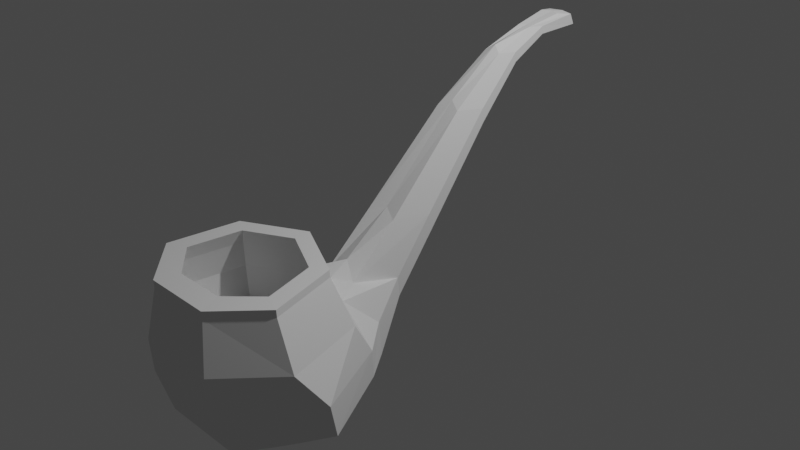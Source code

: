 # Source: cachimbo.blend  (saved by Blender 3.2.14; exported with 4.5.12 LTS)
import bpy
from mathutils import Matrix  # noqa: F401  (used for matrix-valued properties, if any)

bpy.ops.wm.read_factory_settings(use_empty=True)
scene = bpy.context.scene
scene.name = 'Scene'

# ---- collections
col_collection = bpy.data.collections.new('Collection'); scene.collection.children.link(col_collection)

# ---- world
world_world = bpy.data.worlds.new('World'); scene.world = world_world
world_world.use_nodes = True; world_world.node_tree.nodes.clear()
_N = world_world.node_tree.nodes; _L = world_world.node_tree.links
n0 = _N.new('ShaderNodeOutputWorld'); n0.name = 'World Output'; n0.location = (300, 300)
n1 = _N.new('ShaderNodeBackground'); n1.name = 'Background'; n1.location = (10, 300)
n1.inputs[0].default_value = (0.05088, 0.05088, 0.05088, 1.0)
_L.new(n1.outputs[0], n0.inputs[0])
n0.is_active_output = True
world_world.color = (0.05088, 0.05088, 0.05088)
world_world.use_sun_shadow = False
world_world.sun_shadow_jitter_overblur = 0.0

# ---- cameras
cam_camera = bpy.data.cameras.new('Camera')
cam_camera.clip_end = 100.0
cam_camera.ortho_scale = 7.314

# ---- lights
light_light = bpy.data.lights.new('Light', 'POINT')
light_light.transmission_factor = 0.0
light_light.energy = 1000.0
light_light.shadow_soft_size = 0.1
light_light.shadow_maximum_resolution = 0.006
light_light.use_absolute_resolution = True

# ---- meshes
me_cilindro_001 = bpy.data.meshes.new('Cilindro.001')
me_cilindro_001.from_pydata([(3.276e-09, 1.503, 0.2255), (-3.761e-09, 1.211, 1.0), (1.172, 0.9386, 0.2255), (0.9833, 0.7377, 1.0), (1.462, -0.3301, 0.2255), (1.226, -0.3264, 1.0), (0.6507, -1.14, 0.2124), (0.5457, -0.9718, 0.9869), (-0.6507, -1.14, 0.2124), (-0.5457, -0.9718, 0.9869), (-1.462, -0.3301, 0.2255), (-1.226, -0.3264, 1.0), (-1.172, 0.9386, 0.2255), (-0.9833, 0.7377, 1.0), (1.055, 1.301, -0.426), (1.641, 0.05107, -0.3752), (0.7301, -1.091, -0.3752), (-0.7301, -1.091, -0.3752), (-1.641, 0.05107, -0.3752), (-1.055, 1.301, -0.426), (0.9888, 1.35, -0.9297), (1.537, 0.2024, -1.003), (0.6841, -0.9199, -1.104), (-0.6841, -0.9199, -1.104), (-1.537, 0.2024, -1.003), (-0.9888, 1.35, -0.9297), (-1.702e-08, 0.8852, -1.843), (0.3527, 0.7153, -1.843), (0.4398, 0.3337, -1.843), (0.1957, 0.01263, -1.872), (-0.1957, 0.01263, -1.872), (-0.4398, 0.3337, -1.843), (-0.3527, 0.7153, -1.843), (0.5862, 1.221, 0.2255), (0.4917, 0.9745, 1.0), (0.6578, 1.792, -0.3752), (0.6163, 1.847, -0.9692), (0.1763, 0.814, -1.809), (-0.5862, 1.221, 0.2255), (-0.4917, 0.9744, 1.0), (-0.6578, 1.792, -0.3752), (-0.6163, 1.847, -0.9692), (-0.1763, 0.814, -1.809), (-0.2805, 1.678, 0.1831), (-6.366e-08, 1.827, 0.4046), (-0.3864, 2.441, -0.03519), (0.2661, 2.517, 0.8505), (-0.3621, 2.479, -0.3702), (-6.032e-08, 2.64, -0.4041), (-0.1036, 1.763, -1.32), (-7.204e-08, 1.799, -1.354), (0.2805, 1.678, 0.1831), (0.3864, 2.441, -0.03519), (0.3621, 2.479, -0.3702), (0.1036, 1.763, -1.32), (-0.1535, 6.258, 2.956), (5.005e-08, 6.332, 2.954), (-0.2115, 6.526, 2.894), (5.276e-08, 6.575, 2.898), (-0.1981, 6.611, 2.707), (5.188e-08, 6.607, 2.694), (0.1535, 6.258, 2.956), (0.2115, 6.526, 2.894), (0.1981, 6.611, 2.707), (0.3666, 3.144, 0.7334), (-0.3666, 3.144, 0.7334), (-0.2661, 2.517, 0.8505), (-9.1e-10, 2.65, 0.9384), (2.261e-09, 3.333, 0.3834), (0.3435, 3.181, 0.4155), (-0.3435, 3.181, 0.4155), (0.2752, 4.425, 1.988), (-0.1997, 3.954, 2.075), (2.327e-08, 4.056, 2.163), (2.565e-08, 4.567, 1.725), (0.1997, 3.954, 2.075), (-0.2752, 4.425, 1.988), (0.2579, 4.453, 1.749), (-0.2579, 4.453, 1.749), (0.1886, 5.255, 2.616), (-0.1369, 4.932, 2.676), (3.088e-08, 5.004, 2.764), (3.251e-08, 5.352, 2.436), (0.1369, 4.932, 2.676), (-0.1886, 5.255, 2.616), (0.1767, 5.274, 2.452), (-0.1767, 5.274, 2.452), (0.1488, 5.923, 2.84), (-0.108, 5.668, 2.888), (3.571e-08, 5.72, 2.888), (3.7e-08, 5.999, 2.698), (0.108, 5.668, 2.888), (-0.1488, 5.923, 2.84), (0.1394, 5.937, 2.711), (-0.1394, 5.937, 2.711), (0.4917, 0.9745, 1.115), (-3.761e-09, 1.211, 1.115), (1.226, -0.3264, 1.115), (0.9833, 0.7377, 1.115), (0.5457, -0.9718, 1.102), (-0.5457, -0.9718, 1.102), (-1.226, -0.3264, 1.115), (-0.9833, 0.7377, 1.115), (-0.4917, 0.9744, 1.115), (0.3671, 0.7732, 1.115), (-1.514e-08, 0.95, 1.115), (0.9155, -0.1979, 1.115), (0.7341, 0.5965, 1.115), (0.4074, -0.6272, 1.102), (-0.4074, -0.6272, 1.102), (-0.9155, -0.1979, 1.115), (-0.7341, 0.5965, 1.115), (-0.3671, 0.7732, 1.115), (0.4182, 0.8558, 0.8679), (7.42e-10, 1.057, 0.8679), (1.043, -0.2507, 0.8679), (0.8364, 0.6544, 0.8679), (0.4642, -0.7686, 0.8548), (-0.4642, -0.7686, 0.8548), (-1.043, -0.2507, 0.8679), (-0.8364, 0.6544, 0.8679), (-0.4182, 0.8558, 0.8679), (0.4854, 0.9643, 0.3946), (1.991e-08, 1.198, 0.3946), (1.211, -0.3199, 0.3946), (0.9708, 0.7306, 0.3946), (0.5388, -0.9545, 0.3815), (-0.5388, -0.9545, 0.3815), (-1.211, -0.3199, 0.3946), (-0.9708, 0.7306, 0.3946), (-0.4854, 0.9643, 0.3946), (0.4854, 0.9643, -0.1415), (2.37e-08, 1.198, -0.1415), (1.211, -0.3199, -0.1415), (0.9708, 0.7306, -0.1415), (0.5388, -0.9545, -0.1546), (-0.5388, -0.9545, -0.1546), (-1.211, -0.3199, -0.1415), (-0.9708, 0.7306, -0.1415), (-0.4854, 0.9643, -0.1415)], [], [(33, 34, 3, 2), (2, 3, 5, 4), (4, 5, 7, 6), (6, 7, 9, 8), (8, 9, 11, 10), (11, 9, 100, 101), (10, 11, 13, 12), (38, 39, 1, 0), (4, 6, 16, 15), (40, 38, 43, 45), (10, 12, 19, 18), (6, 8, 17, 16), (37, 26, 50, 54), (2, 4, 15, 14), (8, 10, 18, 17), (33, 2, 14, 35), (24, 25, 32, 31), (17, 18, 24, 23), (15, 16, 22, 21), (35, 14, 20, 36), (18, 19, 25, 24), (16, 17, 23, 22), (14, 15, 21, 20), (26, 37, 27, 28, 29, 30, 31, 32, 42), (22, 23, 30, 29), (20, 21, 28, 27), (42, 41, 47, 49), (23, 24, 31, 30), (21, 22, 29, 28), (36, 20, 27, 37), (33, 35, 52, 51), (38, 0, 44, 43), (0, 33, 51, 44), (0, 1, 34, 33), (25, 41, 42, 32), (12, 38, 40, 19), (19, 40, 41, 25), (12, 13, 39, 38), (93, 90, 60, 63), (88, 89, 56, 55), (47, 48, 50, 49), (48, 53, 54, 50), (91, 87, 62, 61), (92, 88, 55, 57), (36, 37, 54, 53), (26, 42, 49, 50), (41, 40, 45, 47), (35, 36, 53, 52), (57, 58, 60, 59), (55, 56, 58, 57), (58, 62, 63, 60), (56, 61, 62, 58), (89, 91, 61, 56), (94, 92, 57, 59), (90, 94, 59, 60), (87, 93, 63, 62), (52, 53, 69, 64), (48, 47, 70, 68), (47, 45, 65, 70), (44, 51, 46, 67), (45, 43, 66, 65), (51, 52, 64, 46), (43, 44, 67, 66), (53, 48, 68, 69), (64, 69, 77, 71), (68, 70, 78, 74), (70, 65, 76, 78), (67, 46, 75, 73), (65, 66, 72, 76), (46, 64, 71, 75), (66, 67, 73, 72), (69, 68, 74, 77), (71, 77, 85, 79), (74, 78, 86, 82), (78, 76, 84, 86), (73, 75, 83, 81), (76, 72, 80, 84), (75, 71, 79, 83), (72, 73, 81, 80), (77, 74, 82, 85), (79, 85, 93, 87), (82, 86, 94, 90), (86, 84, 92, 94), (81, 83, 91, 89), (84, 80, 88, 92), (83, 79, 87, 91), (80, 81, 89, 88), (85, 82, 90, 93), (100, 99, 108, 109), (9, 7, 99, 100), (34, 1, 96, 95), (7, 5, 97, 99), (5, 3, 98, 97), (1, 39, 103, 96), (3, 34, 95, 98), (39, 13, 102, 103), (13, 11, 101, 102), (108, 106, 115, 117), (95, 96, 105, 104), (98, 95, 104, 107), (101, 100, 109, 110), (97, 98, 107, 106), (96, 103, 112, 105), (102, 101, 110, 111), (99, 97, 106, 108), (103, 102, 111, 112), (115, 116, 125, 124), (112, 111, 120, 121), (109, 108, 117, 118), (104, 105, 114, 113), (107, 104, 113, 116), (110, 109, 118, 119), (106, 107, 116, 115), (105, 112, 121, 114), (111, 110, 119, 120), (122, 123, 132, 131), (114, 121, 130, 123), (120, 119, 128, 129), (117, 115, 124, 126), (121, 120, 129, 130), (118, 117, 126, 127), (113, 114, 123, 122), (116, 113, 122, 125), (119, 118, 127, 128), (134, 131, 132, 139, 138, 137, 136, 135, 133), (125, 122, 131, 134), (128, 127, 136, 137), (124, 125, 134, 133), (123, 130, 139, 132), (129, 128, 137, 138), (126, 124, 133, 135), (130, 129, 138, 139), (127, 126, 135, 136)])
_uv = me_cilindro_001.uv_layers.new(name='Mapa UV')
_uv.uv.foreach_set('vector', [0.9286, 0.5, 0.9286, 1.0, 0.8571, 1.0, 0.8571, 0.5, 0.8571, 0.5, 0.8571, 1.0, 0.7143, 1.0, 0.7143, 0.5, 0.7143, 0.5, 0.7143, 1.0, 0.5714, 1.0, 0.5714, 0.5, 0.5714, 0.5, 0.5714, 1.0, 0.4286, 1.0, 0.4286, 0.5, 0.4286, 0.5, 0.4286, 1.0, 0.2857, 1.0, 0.2857, 0.5, 0.2857, 1.0, 0.4286, 1.0, 0.4286, 1.0, 0.2857, 1.0, 0.2857, 0.5, 0.2857, 1.0, 0.1429, 1.0, 0.1429, 0.5, 0.07143, 0.5, 0.07143, 1.0, 2.98e-08, 1.0, 2.98e-08, 0.5, 0.7143, 0.5, 0.5714, 0.5, 0.5714, 0.5, 0.7143, 0.5, 0.07143, 0.5, 0.07143, 0.5, 0.07143, 0.5, 0.07143, 0.5, 0.2857, 0.5, 0.1429, 0.5, 0.1429, 0.5, 0.2857, 0.5, 0.5714, 0.5, 0.4286, 0.5, 0.4286, 0.5, 0.5714, 0.5, 0.8438, 0.4448, 0.75, 0.49, 0.75, 0.49, 0.8438, 0.4448, 0.8571, 0.5, 0.7143, 0.5, 0.7143, 0.5, 0.8571, 0.5, 0.4286, 0.5, 0.2857, 0.5, 0.2857, 0.5, 0.4286, 0.5, 0.9286, 0.5, 0.8571, 0.5, 0.8571, 0.5, 0.9286, 0.5, 0.2857, 0.5, 0.1429, 0.5, 0.1429, 0.5, 0.2857, 0.5, 0.4286, 0.5, 0.2857, 0.5, 0.2857, 0.5, 0.4286, 0.5, 0.7143, 0.5, 0.5714, 0.5, 0.5714, 0.5, 0.7143, 0.5, 0.9286, 0.5, 0.8571, 0.5, 0.8571, 0.5, 0.9286, 0.5, 0.2857, 0.5, 0.1429, 0.5, 0.1429, 0.5, 0.2857, 0.5, 0.5714, 0.5, 0.4286, 0.5, 0.4286, 0.5, 0.5714, 0.5, 0.8571, 0.5, 0.7143, 0.5, 0.7143, 0.5, 0.8571, 0.5, 0.75, 0.49, 0.8438, 0.4448, 0.9376, 0.3996, 0.984, 0.1966, 0.8541, 0.03377, 0.6459, 0.03377, 0.516, 0.1966, 0.5624, 0.3996, 0.6562, 0.4448, 0.5714, 0.5, 0.4286, 0.5, 0.4286, 0.5, 0.5714, 0.5, 0.8571, 0.5, 0.7143, 0.5, 0.7143, 0.5, 0.8571, 0.5, 0.07143, 0.5, 0.07143, 0.5, 0.07143, 0.5, 0.07143, 0.5, 0.4286, 0.5, 0.2857, 0.5, 0.2857, 0.5, 0.4286, 0.5, 0.7143, 0.5, 0.5714, 0.5, 0.5714, 0.5, 0.7143, 0.5, 0.9286, 0.5, 0.8571, 0.5, 0.8571, 0.5, 0.9286, 0.5, 0.9286, 0.5, 0.9286, 0.5, 0.9286, 0.5, 0.9286, 0.5, 0.07143, 0.5, 2.98e-08, 0.5, 2.98e-08, 0.5, 0.07143, 0.5, 1.0, 0.5, 0.9286, 0.5, 0.9286, 0.5, 1.0, 0.5, 1.0, 0.5, 1.0, 1.0, 0.9286, 1.0, 0.9286, 0.5, 0.1429, 0.5, 0.07143, 0.5, 0.07143, 0.5, 0.1429, 0.5, 0.1429, 0.5, 0.07143, 0.5, 0.07143, 0.5, 0.1429, 0.5, 0.1429, 0.5, 0.07143, 0.5, 0.07143, 0.5, 0.1429, 0.5, 0.1429, 0.5, 0.1429, 1.0, 0.07143, 1.0, 0.07143, 0.5, 0.9286, 0.5, 1.0, 0.5, 1.0, 0.5, 0.9286, 0.5, 0.07143, 0.5, 2.98e-08, 0.5, 2.98e-08, 0.5, 0.07143, 0.5, 0.07143, 0.5, 2.98e-08, 0.5, 2.98e-08, 0.5, 0.07143, 0.5, 1.0, 0.5, 0.9286, 0.5, 0.9286, 0.5, 1.0, 0.5, 0.9286, 0.5, 0.9286, 0.5, 0.9286, 0.5, 0.9286, 0.5, 0.07143, 0.5, 0.07143, 0.5, 0.07143, 0.5, 0.07143, 0.5, 0.9286, 0.5, 0.9286, 0.5, 0.9286, 0.5, 0.9286, 0.5, 0.75, 0.49, 0.6562, 0.4448, 0.6562, 0.4448, 0.75, 0.49, 0.07143, 0.5, 0.07143, 0.5, 0.07143, 0.5, 0.07143, 0.5, 0.9286, 0.5, 0.9286, 0.5, 0.9286, 0.5, 0.9286, 0.5, 0.07143, 0.5, 2.98e-08, 0.5, 2.98e-08, 0.5, 0.07143, 0.5, 0.07143, 0.5, 2.98e-08, 0.5, 2.98e-08, 0.5, 0.07143, 0.5, 1.0, 0.5, 0.9286, 0.5, 0.9286, 0.5, 1.0, 0.5, 1.0, 0.5, 0.9286, 0.5, 0.9286, 0.5, 1.0, 0.5, 1.0, 0.5, 0.9286, 0.5, 0.9286, 0.5, 1.0, 0.5, 0.07143, 0.5, 0.07143, 0.5, 0.07143, 0.5, 0.07143, 0.5, 2.98e-08, 0.5, 0.07143, 0.5, 0.07143, 0.5, 2.98e-08, 0.5, 0.9286, 0.5, 0.9286, 0.5, 0.9286, 0.5, 0.9286, 0.5, 0.9286, 0.5, 0.9286, 0.5, 0.9286, 0.5, 0.9286, 0.5, 2.98e-08, 0.5, 0.07143, 0.5, 0.07143, 0.5, 2.98e-08, 0.5, 0.07143, 0.5, 0.07143, 0.5, 0.07143, 0.5, 0.07143, 0.5, 1.0, 0.5, 0.9286, 0.5, 0.9286, 0.5, 1.0, 0.5, 0.07143, 0.5, 0.07143, 0.5, 0.07143, 0.5, 0.07143, 0.5, 0.9286, 0.5, 0.9286, 0.5, 0.9286, 0.5, 0.9286, 0.5, 0.07143, 0.5, 2.98e-08, 0.5, 2.98e-08, 0.5, 0.07143, 0.5, 0.9286, 0.5, 1.0, 0.5, 1.0, 0.5, 0.9286, 0.5, 0.9286, 0.5, 0.9286, 0.5, 0.9286, 0.5, 0.9286, 0.5, 2.98e-08, 0.5, 0.07143, 0.5, 0.07143, 0.5, 2.98e-08, 0.5, 0.07143, 0.5, 0.07143, 0.5, 0.07143, 0.5, 0.07143, 0.5, 1.0, 0.5, 0.9286, 0.5, 0.9286, 0.5, 1.0, 0.5, 0.07143, 0.5, 0.07143, 0.5, 0.07143, 0.5, 0.07143, 0.5, 0.9286, 0.5, 0.9286, 0.5, 0.9286, 0.5, 0.9286, 0.5, 0.07143, 0.5, 2.98e-08, 0.5, 2.98e-08, 0.5, 0.07143, 0.5, 0.9286, 0.5, 1.0, 0.5, 1.0, 0.5, 0.9286, 0.5, 0.9286, 0.5, 0.9286, 0.5, 0.9286, 0.5, 0.9286, 0.5, 2.98e-08, 0.5, 0.07143, 0.5, 0.07143, 0.5, 2.98e-08, 0.5, 0.07143, 0.5, 0.07143, 0.5, 0.07143, 0.5, 0.07143, 0.5, 1.0, 0.5, 0.9286, 0.5, 0.9286, 0.5, 1.0, 0.5, 0.07143, 0.5, 0.07143, 0.5, 0.07143, 0.5, 0.07143, 0.5, 0.9286, 0.5, 0.9286, 0.5, 0.9286, 0.5, 0.9286, 0.5, 0.07143, 0.5, 2.98e-08, 0.5, 2.98e-08, 0.5, 0.07143, 0.5, 0.9286, 0.5, 1.0, 0.5, 1.0, 0.5, 0.9286, 0.5, 0.9286, 0.5, 0.9286, 0.5, 0.9286, 0.5, 0.9286, 0.5, 2.98e-08, 0.5, 0.07143, 0.5, 0.07143, 0.5, 2.98e-08, 0.5, 0.07143, 0.5, 0.07143, 0.5, 0.07143, 0.5, 0.07143, 0.5, 1.0, 0.5, 0.9286, 0.5, 0.9286, 0.5, 1.0, 0.5, 0.07143, 0.5, 0.07143, 0.5, 0.07143, 0.5, 0.07143, 0.5, 0.9286, 0.5, 0.9286, 0.5, 0.9286, 0.5, 0.9286, 0.5, 0.07143, 0.5, 2.98e-08, 0.5, 2.98e-08, 0.5, 0.07143, 0.5, 0.9286, 0.5, 1.0, 0.5, 1.0, 0.5, 0.9286, 0.5, 0.4286, 1.0, 0.5714, 1.0, 0.5714, 1.0, 0.4286, 1.0, 0.4286, 1.0, 0.5714, 1.0, 0.5714, 1.0, 0.4286, 1.0, 0.9286, 1.0, 1.0, 1.0, 1.0, 1.0, 0.9286, 1.0, 0.5714, 1.0, 0.7143, 1.0, 0.7143, 1.0, 0.5714, 1.0, 0.7143, 1.0, 0.8571, 1.0, 0.8571, 1.0, 0.7143, 1.0, 2.98e-08, 1.0, 0.07143, 1.0, 0.07143, 1.0, 2.98e-08, 1.0, 0.8571, 1.0, 0.9286, 1.0, 0.9286, 1.0, 0.8571, 1.0, 0.07143, 1.0, 0.1429, 1.0, 0.1429, 1.0, 0.07143, 1.0, 0.1429, 1.0, 0.2857, 1.0, 0.2857, 1.0, 0.1429, 1.0, 0.5714, 1.0, 0.7143, 1.0, 0.7143, 1.0, 0.5714, 1.0, 0.9286, 1.0, 1.0, 1.0, 1.0, 1.0, 0.9286, 1.0, 0.8571, 1.0, 0.9286, 1.0, 0.9286, 1.0, 0.8571, 1.0, 0.2857, 1.0, 0.4286, 1.0, 0.4286, 1.0, 0.2857, 1.0, 0.7143, 1.0, 0.8571, 1.0, 0.8571, 1.0, 0.7143, 1.0, 2.98e-08, 1.0, 0.07143, 1.0, 0.07143, 1.0, 2.98e-08, 1.0, 0.1429, 1.0, 0.2857, 1.0, 0.2857, 1.0, 0.1429, 1.0, 0.5714, 1.0, 0.7143, 1.0, 0.7143, 1.0, 0.5714, 1.0, 0.07143, 1.0, 0.1429, 1.0, 0.1429, 1.0, 0.07143, 1.0, 0.7143, 1.0, 0.8571, 1.0, 0.8571, 1.0, 0.7143, 1.0, 0.07143, 1.0, 0.1429, 1.0, 0.1429, 1.0, 0.07143, 1.0, 0.4286, 1.0, 0.5714, 1.0, 0.5714, 1.0, 0.4286, 1.0, 0.9286, 1.0, 1.0, 1.0, 1.0, 1.0, 0.9286, 1.0, 0.8571, 1.0, 0.9286, 1.0, 0.9286, 1.0, 0.8571, 1.0, 0.2857, 1.0, 0.4286, 1.0, 0.4286, 1.0, 0.2857, 1.0, 0.7143, 1.0, 0.8571, 1.0, 0.8571, 1.0, 0.7143, 1.0, 2.98e-08, 1.0, 0.07143, 1.0, 0.07143, 1.0, 2.98e-08, 1.0, 0.1429, 1.0, 0.2857, 1.0, 0.2857, 1.0, 0.1429, 1.0, 0.9286, 1.0, 1.0, 1.0, 1.0, 1.0, 0.9286, 1.0, 2.98e-08, 1.0, 0.07143, 1.0, 0.07143, 1.0, 2.98e-08, 1.0, 0.1429, 1.0, 0.2857, 1.0, 0.2857, 1.0, 0.1429, 1.0, 0.5714, 1.0, 0.7143, 1.0, 0.7143, 1.0, 0.5714, 1.0, 0.07143, 1.0, 0.1429, 1.0, 0.1429, 1.0, 0.07143, 1.0, 0.4286, 1.0, 0.5714, 1.0, 0.5714, 1.0, 0.4286, 1.0, 0.9286, 1.0, 1.0, 1.0, 1.0, 1.0, 0.9286, 1.0, 0.8571, 1.0, 0.9286, 1.0, 0.9286, 1.0, 0.8571, 1.0, 0.2857, 1.0, 0.4286, 1.0, 0.4286, 1.0, 0.2857, 1.0, 0.4376, 0.3996, 0.3438, 0.4448, 0.25, 0.49, 0.1562, 0.4448, 0.06236, 0.3996, 0.01602, 0.1966, 0.1459, 0.03377, 0.3541, 0.03377, 0.484, 0.1966, 0.8571, 1.0, 0.9286, 1.0, 0.9286, 1.0, 0.8571, 1.0, 0.2857, 1.0, 0.4286, 1.0, 0.4286, 1.0, 0.2857, 1.0, 0.7143, 1.0, 0.8571, 1.0, 0.8571, 1.0, 0.7143, 1.0, 2.98e-08, 1.0, 0.07143, 1.0, 0.07143, 1.0, 2.98e-08, 1.0, 0.1429, 1.0, 0.2857, 1.0, 0.2857, 1.0, 0.1429, 1.0, 0.5714, 1.0, 0.7143, 1.0, 0.7143, 1.0, 0.5714, 1.0, 0.07143, 1.0, 0.1429, 1.0, 0.1429, 1.0, 0.07143, 1.0, 0.4286, 1.0, 0.5714, 1.0, 0.5714, 1.0, 0.4286, 1.0])
me_cilindro_001.update()

# ---- objects
ob_light = bpy.data.objects.new('Light', light_light)
ob_camera = bpy.data.objects.new('Camera', cam_camera)
ob_cachimbo_template = bpy.data.objects.new('CACHIMBO TEMPLATE', None)
ob_cilindro = bpy.data.objects.new('Cilindro', me_cilindro_001)

# ---- transforms, parenting, visibility, modifiers, constraints
ob_light.location = (4.076, 1.005, 5.904)
ob_light.rotation_euler = (0.6503, 0.05522, 1.866)
ob_light.lock_rotations_4d = False
ob_light.empty_display_type = 'ARROWS'
ob_light.color = (0.0, 0.0, 0.0, 0.0)
ob_light.lineart.crease_threshold = 0.0
ob_camera.location = (7.359, -6.926, 4.958)
ob_camera.rotation_euler = (1.109, 0.0, 0.8149)
ob_camera.lock_rotations_4d = False
ob_camera.empty_display_type = 'ARROWS'
ob_camera.color = (0.0, 0.0, 0.0, 0.0)
ob_camera.display_type = 'WIRE'
ob_camera.lineart.crease_threshold = 0.0
ob_cachimbo_template.location = (-1.654, -1.192e-07, -1.192e-07)
ob_cachimbo_template.rotation_euler = (1.571, -0.0, 1.571)
ob_cachimbo_template.scale = (1.289, 1.289, 1.289)
ob_cachimbo_template.empty_display_type = 'IMAGE'
ob_cachimbo_template.empty_display_size = 5.0
ob_cilindro.location = (-1.234e-16, -1.928, -0.5557)
ob_cilindro.rotation_euler = (0.06277, 1.393e-17, 4.373e-19)
ob_cilindro.scale = (0.6807, 0.6807, 0.6807)

# ---- collection membership
col_collection.objects.link(ob_light)
col_collection.objects.link(ob_camera)
col_collection.objects.link(ob_cachimbo_template)
col_collection.objects.link(ob_cilindro)

# ---- scene / render settings (as saved in the file)
scene.camera = ob_camera
scene.frame_start = 1; scene.frame_end = 250; scene.frame_set(1)
scene.render.engine = 'BLENDER_EEVEE_NEXT'
scene.cycles.sampling_pattern = 'TABULATED_SOBOL'
scene.cycles.use_light_tree = False
scene.view_settings.view_transform = 'Filmic'
bpy.context.view_layer.update()
